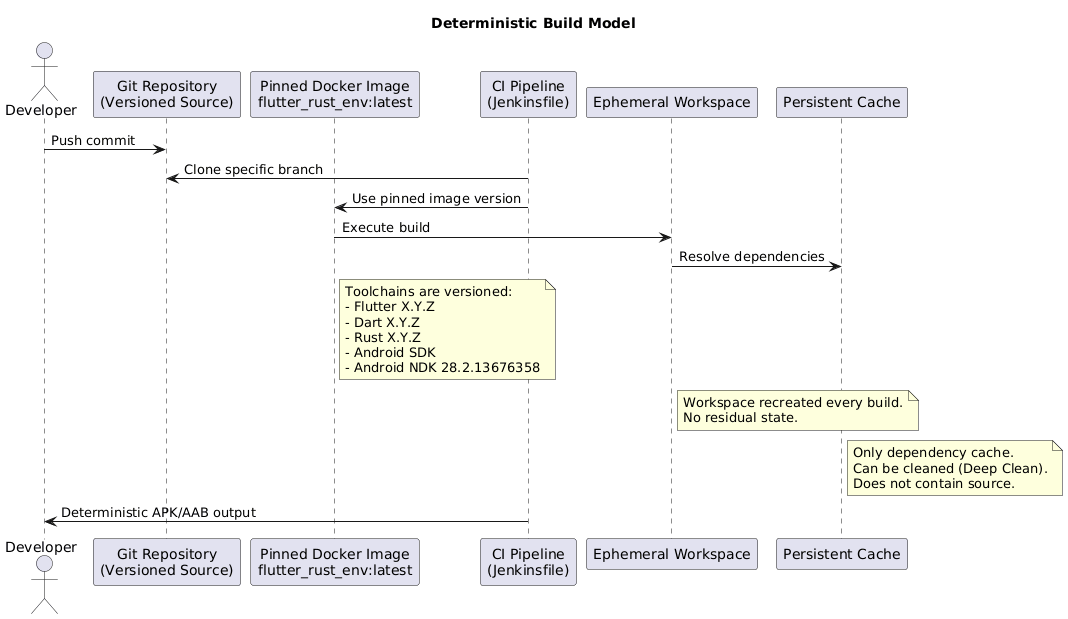

The diagram above was rendered by PlantUML. Its source (embedded in the PNG):
@startuml Reproducibility_Model
title Deterministic Build Model

actor Developer
participant "Git Repository\n(Versioned Source)" as Git
participant "Pinned Docker Image\nflutter_rust_env:latest" as Image
participant "CI Pipeline\n(Jenkinsfile)" as CI
participant "Ephemeral Workspace" as WS
participant "Persistent Cache" as Cache

Developer -> Git : Push commit
CI -> Git : Clone specific branch
CI -> Image : Use pinned image version
Image -> WS : Execute build
WS -> Cache : Resolve dependencies

note right of Image
Toolchains are versioned:
- Flutter X.Y.Z
- Dart X.Y.Z
- Rust X.Y.Z
- Android SDK
- Android NDK 28.2.13676358
end note

note right of WS
Workspace recreated every build.
No residual state.
end note

note right of Cache
Only dependency cache.
Can be cleaned (Deep Clean).
Does not contain source.
end note

CI -> Developer : Deterministic APK/AAB output

@enduml